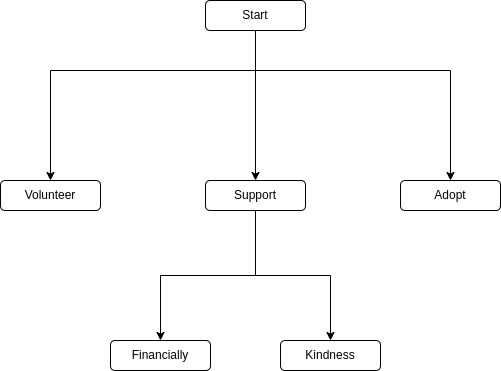

The diagram above was exported from draw.io. Its source (the exported page's mxGraphModel, read from the mxfile embedded in the PNG):
<mxGraphModel dx="1422" dy="766" grid="1" gridSize="10" guides="1" tooltips="1" connect="1" arrows="1" fold="1" page="1" pageScale="1" pageWidth="850" pageHeight="1100" math="0" shadow="0">
  <root>
    <mxCell id="0" />
    <mxCell id="1" parent="0" />
    <mxCell id="QccJonu__YQsijbZ4fFV-5" value="" style="edgeStyle=orthogonalEdgeStyle;rounded=0;orthogonalLoop=1;jettySize=auto;html=1;" edge="1" parent="1" source="QccJonu__YQsijbZ4fFV-1" target="QccJonu__YQsijbZ4fFV-2">
      <mxGeometry relative="1" as="geometry">
        <Array as="points">
          <mxPoint x="425" y="130" />
          <mxPoint x="220" y="130" />
        </Array>
      </mxGeometry>
    </mxCell>
    <mxCell id="QccJonu__YQsijbZ4fFV-9" value="" style="edgeStyle=orthogonalEdgeStyle;rounded=0;orthogonalLoop=1;jettySize=auto;html=1;" edge="1" parent="1" source="QccJonu__YQsijbZ4fFV-1" target="QccJonu__YQsijbZ4fFV-7">
      <mxGeometry relative="1" as="geometry" />
    </mxCell>
    <mxCell id="QccJonu__YQsijbZ4fFV-10" style="edgeStyle=orthogonalEdgeStyle;rounded=0;orthogonalLoop=1;jettySize=auto;html=1;entryX=0.5;entryY=0;entryDx=0;entryDy=0;" edge="1" parent="1" source="QccJonu__YQsijbZ4fFV-1" target="QccJonu__YQsijbZ4fFV-8">
      <mxGeometry relative="1" as="geometry">
        <Array as="points">
          <mxPoint x="425" y="130" />
          <mxPoint x="620" y="130" />
        </Array>
      </mxGeometry>
    </mxCell>
    <mxCell id="QccJonu__YQsijbZ4fFV-1" value="Start" style="rounded=1;whiteSpace=wrap;html=1;" vertex="1" parent="1">
      <mxGeometry x="375" y="60" width="100" height="30" as="geometry" />
    </mxCell>
    <mxCell id="QccJonu__YQsijbZ4fFV-2" value="Volunteer" style="rounded=1;whiteSpace=wrap;html=1;" vertex="1" parent="1">
      <mxGeometry x="170" y="240" width="100" height="30" as="geometry" />
    </mxCell>
    <mxCell id="QccJonu__YQsijbZ4fFV-14" style="edgeStyle=orthogonalEdgeStyle;rounded=0;orthogonalLoop=1;jettySize=auto;html=1;" edge="1" parent="1" source="QccJonu__YQsijbZ4fFV-7" target="QccJonu__YQsijbZ4fFV-13">
      <mxGeometry relative="1" as="geometry" />
    </mxCell>
    <mxCell id="QccJonu__YQsijbZ4fFV-16" style="edgeStyle=orthogonalEdgeStyle;rounded=0;orthogonalLoop=1;jettySize=auto;html=1;entryX=0.5;entryY=0;entryDx=0;entryDy=0;" edge="1" parent="1" source="QccJonu__YQsijbZ4fFV-7" target="QccJonu__YQsijbZ4fFV-15">
      <mxGeometry relative="1" as="geometry">
        <Array as="points">
          <mxPoint x="425" y="335" />
          <mxPoint x="500" y="335" />
          <mxPoint x="500" y="400" />
        </Array>
      </mxGeometry>
    </mxCell>
    <mxCell id="QccJonu__YQsijbZ4fFV-7" value="Support" style="rounded=1;whiteSpace=wrap;html=1;" vertex="1" parent="1">
      <mxGeometry x="375" y="240" width="100" height="30" as="geometry" />
    </mxCell>
    <mxCell id="QccJonu__YQsijbZ4fFV-8" value="Adopt" style="rounded=1;whiteSpace=wrap;html=1;" vertex="1" parent="1">
      <mxGeometry x="570" y="240" width="100" height="30" as="geometry" />
    </mxCell>
    <mxCell id="QccJonu__YQsijbZ4fFV-13" value="Financially" style="rounded=1;whiteSpace=wrap;html=1;" vertex="1" parent="1">
      <mxGeometry x="280" y="400" width="100" height="30" as="geometry" />
    </mxCell>
    <mxCell id="QccJonu__YQsijbZ4fFV-15" value="Kindness" style="rounded=1;whiteSpace=wrap;html=1;" vertex="1" parent="1">
      <mxGeometry x="450" y="400" width="100" height="30" as="geometry" />
    </mxCell>
  </root>
</mxGraphModel>